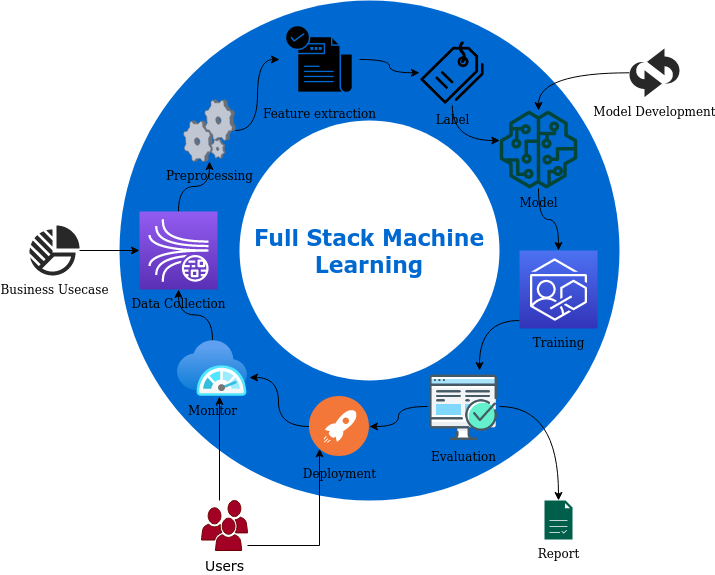

The diagram above was exported from draw.io. Its source (the exported page's mxGraphModel, read from the mxfile embedded in the PNG):
<mxGraphModel dx="925" dy="707" grid="1" gridSize="10" guides="1" tooltips="1" connect="1" arrows="1" fold="1" page="1" pageScale="1" pageWidth="1100" pageHeight="850" background="none" math="0" shadow="0">
  <root>
    <mxCell id="0" />
    <mxCell id="1" parent="0" />
    <mxCell id="70666756c84bb93c-1" value="" style="ellipse;whiteSpace=wrap;html=1;rounded=0;shadow=0;comic=0;strokeWidth=1;fontFamily=Verdana;fontSize=14;strokeColor=none;fillColor=#0069D1;" parent="1" vertex="1">
      <mxGeometry x="280" y="110" width="500" height="500" as="geometry" />
    </mxCell>
    <mxCell id="70666756c84bb93c-2" value="Full Stack Machine Learning" style="ellipse;whiteSpace=wrap;html=1;rounded=0;shadow=0;comic=0;strokeWidth=1;fontFamily=Verdana;fontSize=22;strokeColor=none;fillColor=#ffffff;fontColor=#0069D1;fontStyle=1" parent="1" vertex="1">
      <mxGeometry x="400" y="230" width="260" height="260" as="geometry" />
    </mxCell>
    <mxCell id="3zKk0LvDHA7tUuDL2NCK-2" value="" style="edgeStyle=orthogonalEdgeStyle;rounded=0;orthogonalLoop=1;jettySize=auto;html=1;" edge="1" parent="1" source="70666756c84bb93c-5" target="3zKk0LvDHA7tUuDL2NCK-4">
      <mxGeometry relative="1" as="geometry">
        <mxPoint x="373" y="570" as="targetPoint" />
        <Array as="points">
          <mxPoint x="480" y="655" />
        </Array>
      </mxGeometry>
    </mxCell>
    <mxCell id="3zKk0LvDHA7tUuDL2NCK-15" style="edgeStyle=orthogonalEdgeStyle;rounded=0;orthogonalLoop=1;jettySize=auto;html=1;" edge="1" parent="1" source="70666756c84bb93c-5" target="3zKk0LvDHA7tUuDL2NCK-3">
      <mxGeometry relative="1" as="geometry">
        <Array as="points">
          <mxPoint x="380" y="530" />
          <mxPoint x="380" y="530" />
        </Array>
      </mxGeometry>
    </mxCell>
    <mxCell id="70666756c84bb93c-5" value="Users" style="shadow=0;dashed=0;html=1;strokeColor=#6F0000;fillColor=#a20025;labelPosition=center;verticalLabelPosition=bottom;verticalAlign=top;shape=mxgraph.office.users.users;rounded=0;comic=0;fontFamily=Verdana;fontSize=14;fontColor=#000000;" parent="1" vertex="1">
      <mxGeometry x="362" y="610" width="46" height="50" as="geometry" />
    </mxCell>
    <mxCell id="3zKk0LvDHA7tUuDL2NCK-22" style="edgeStyle=orthogonalEdgeStyle;rounded=0;orthogonalLoop=1;jettySize=auto;html=1;curved=1;" edge="1" parent="1" source="3zKk0LvDHA7tUuDL2NCK-3" target="3zKk0LvDHA7tUuDL2NCK-5">
      <mxGeometry relative="1" as="geometry" />
    </mxCell>
    <mxCell id="3zKk0LvDHA7tUuDL2NCK-3" value="&lt;div&gt;Monitor&lt;/div&gt;" style="image;aspect=fixed;html=1;points=[];align=center;fontSize=12;image=img/lib/azure2/monitor/SAP_Azure_Monitor.svg;labelBackgroundColor=none;" vertex="1" parent="1">
      <mxGeometry x="338" y="450" width="70" height="56.00000000000001" as="geometry" />
    </mxCell>
    <mxCell id="3zKk0LvDHA7tUuDL2NCK-21" style="edgeStyle=orthogonalEdgeStyle;rounded=0;orthogonalLoop=1;jettySize=auto;html=1;entryX=1.029;entryY=0.661;entryDx=0;entryDy=0;entryPerimeter=0;curved=1;" edge="1" parent="1" source="3zKk0LvDHA7tUuDL2NCK-4" target="3zKk0LvDHA7tUuDL2NCK-3">
      <mxGeometry relative="1" as="geometry" />
    </mxCell>
    <mxCell id="3zKk0LvDHA7tUuDL2NCK-4" value="Deployment" style="image;aspect=fixed;perimeter=ellipsePerimeter;html=1;align=center;shadow=0;dashed=0;fontColor=#000000;labelBackgroundColor=none;fontSize=12;spacingTop=3;image=img/lib/ibm/devops/continuous_deploy.svg;" vertex="1" parent="1">
      <mxGeometry x="470" y="506" width="60" height="60" as="geometry" />
    </mxCell>
    <mxCell id="3zKk0LvDHA7tUuDL2NCK-23" style="edgeStyle=orthogonalEdgeStyle;rounded=0;orthogonalLoop=1;jettySize=auto;html=1;curved=1;" edge="1" parent="1" source="3zKk0LvDHA7tUuDL2NCK-5" target="3zKk0LvDHA7tUuDL2NCK-12">
      <mxGeometry relative="1" as="geometry" />
    </mxCell>
    <mxCell id="3zKk0LvDHA7tUuDL2NCK-5" value="Data Collection" style="sketch=0;points=[[0,0,0],[0.25,0,0],[0.5,0,0],[0.75,0,0],[1,0,0],[0,1,0],[0.25,1,0],[0.5,1,0],[0.75,1,0],[1,1,0],[0,0.25,0],[0,0.5,0],[0,0.75,0],[1,0.25,0],[1,0.5,0],[1,0.75,0]];outlineConnect=0;fontColor=#000000;gradientColor=#945DF2;gradientDirection=north;fillColor=#5A30B5;strokeColor=#ffffff;dashed=0;verticalLabelPosition=bottom;verticalAlign=top;align=center;html=1;fontSize=12;fontStyle=0;aspect=fixed;shape=mxgraph.aws4.resourceIcon;resIcon=mxgraph.aws4.kinesis_data_streams;" vertex="1" parent="1">
      <mxGeometry x="300" y="321" width="78" height="78" as="geometry" />
    </mxCell>
    <mxCell id="3zKk0LvDHA7tUuDL2NCK-30" style="edgeStyle=orthogonalEdgeStyle;rounded=0;orthogonalLoop=1;jettySize=auto;html=1;curved=1;" edge="1" parent="1" source="3zKk0LvDHA7tUuDL2NCK-8" target="3zKk0LvDHA7tUuDL2NCK-9">
      <mxGeometry relative="1" as="geometry">
        <Array as="points">
          <mxPoint x="613" y="250" />
        </Array>
      </mxGeometry>
    </mxCell>
    <mxCell id="3zKk0LvDHA7tUuDL2NCK-8" value="Label" style="shape=image;html=1;verticalAlign=top;verticalLabelPosition=bottom;labelBackgroundColor=none;imageAspect=0;aspect=fixed;image=https://cdn4.iconfinder.com/data/icons/48-bubbles/48/06.Tags-128.png;fontStyle=0;fontColor=#000000;" vertex="1" parent="1">
      <mxGeometry x="580" y="149.5" width="65.5" height="65.5" as="geometry" />
    </mxCell>
    <mxCell id="3zKk0LvDHA7tUuDL2NCK-31" style="edgeStyle=orthogonalEdgeStyle;curved=1;rounded=0;orthogonalLoop=1;jettySize=auto;html=1;entryX=0.5;entryY=0;entryDx=0;entryDy=0;entryPerimeter=0;" edge="1" parent="1" source="3zKk0LvDHA7tUuDL2NCK-9" target="3zKk0LvDHA7tUuDL2NCK-14">
      <mxGeometry relative="1" as="geometry" />
    </mxCell>
    <mxCell id="3zKk0LvDHA7tUuDL2NCK-9" value="Model" style="sketch=0;outlineConnect=0;fontColor=#000000;gradientColor=none;fillColor=#034538;strokeColor=none;dashed=0;verticalLabelPosition=bottom;verticalAlign=top;align=center;html=1;fontSize=12;fontStyle=0;aspect=fixed;pointerEvents=1;shape=mxgraph.aws4.sagemaker_model;" vertex="1" parent="1">
      <mxGeometry x="660" y="220" width="78" height="78" as="geometry" />
    </mxCell>
    <mxCell id="3zKk0LvDHA7tUuDL2NCK-33" style="edgeStyle=orthogonalEdgeStyle;curved=1;rounded=0;orthogonalLoop=1;jettySize=auto;html=1;" edge="1" parent="1" source="3zKk0LvDHA7tUuDL2NCK-10" target="3zKk0LvDHA7tUuDL2NCK-4">
      <mxGeometry relative="1" as="geometry" />
    </mxCell>
    <mxCell id="3zKk0LvDHA7tUuDL2NCK-36" style="edgeStyle=orthogonalEdgeStyle;curved=1;rounded=0;orthogonalLoop=1;jettySize=auto;html=1;" edge="1" parent="1" source="3zKk0LvDHA7tUuDL2NCK-10" target="3zKk0LvDHA7tUuDL2NCK-34">
      <mxGeometry relative="1" as="geometry" />
    </mxCell>
    <mxCell id="3zKk0LvDHA7tUuDL2NCK-10" value="Evaluation" style="shape=image;html=1;verticalAlign=top;verticalLabelPosition=bottom;labelBackgroundColor=none;imageAspect=0;aspect=fixed;image=https://cdn0.iconfinder.com/data/icons/web-development-79/32/development_computer_website_check_result-128.png" vertex="1" parent="1">
      <mxGeometry x="588" y="480" width="72" height="72" as="geometry" />
    </mxCell>
    <mxCell id="3zKk0LvDHA7tUuDL2NCK-24" style="edgeStyle=orthogonalEdgeStyle;rounded=0;orthogonalLoop=1;jettySize=auto;html=1;curved=1;" edge="1" parent="1" source="3zKk0LvDHA7tUuDL2NCK-12" target="3zKk0LvDHA7tUuDL2NCK-13">
      <mxGeometry relative="1" as="geometry" />
    </mxCell>
    <mxCell id="3zKk0LvDHA7tUuDL2NCK-12" value="Preprocessing" style="verticalLabelPosition=bottom;sketch=0;aspect=fixed;html=1;verticalAlign=top;strokeColor=none;align=center;outlineConnect=0;shape=mxgraph.citrix.process;" vertex="1" parent="1">
      <mxGeometry x="344" y="209" width="52" height="62" as="geometry" />
    </mxCell>
    <mxCell id="3zKk0LvDHA7tUuDL2NCK-25" style="edgeStyle=orthogonalEdgeStyle;rounded=0;orthogonalLoop=1;jettySize=auto;html=1;curved=1;" edge="1" parent="1" source="3zKk0LvDHA7tUuDL2NCK-13" target="3zKk0LvDHA7tUuDL2NCK-8">
      <mxGeometry relative="1" as="geometry" />
    </mxCell>
    <mxCell id="3zKk0LvDHA7tUuDL2NCK-13" value="Feature extraction" style="shape=image;html=1;verticalAlign=top;verticalLabelPosition=bottom;labelBackgroundColor=none;imageAspect=0;aspect=fixed;image=https://cdn0.iconfinder.com/data/icons/analytic-investment-and-balanced-scorecard/512/185_Check_check_list_feature_featured_features-128.png;imageBackground=none;" vertex="1" parent="1">
      <mxGeometry x="440" y="129" width="80" height="80" as="geometry" />
    </mxCell>
    <mxCell id="3zKk0LvDHA7tUuDL2NCK-32" style="edgeStyle=orthogonalEdgeStyle;curved=1;rounded=0;orthogonalLoop=1;jettySize=auto;html=1;" edge="1" parent="1" source="3zKk0LvDHA7tUuDL2NCK-14" target="3zKk0LvDHA7tUuDL2NCK-10">
      <mxGeometry relative="1" as="geometry">
        <Array as="points">
          <mxPoint x="640" y="430" />
        </Array>
      </mxGeometry>
    </mxCell>
    <mxCell id="3zKk0LvDHA7tUuDL2NCK-14" value="Training" style="sketch=0;points=[[0,0,0],[0.25,0,0],[0.5,0,0],[0.75,0,0],[1,0,0],[0,1,0],[0.25,1,0],[0.5,1,0],[0.75,1,0],[1,1,0],[0,0.25,0],[0,0.5,0],[0,0.75,0],[1,0.25,0],[1,0.5,0],[1,0.75,0]];outlineConnect=0;fontColor=#000000;gradientColor=#4D72F3;gradientDirection=north;fillColor=#3334B9;strokeColor=#ffffff;dashed=0;verticalLabelPosition=bottom;verticalAlign=top;align=center;html=1;fontSize=12;fontStyle=0;aspect=fixed;shape=mxgraph.aws4.resourceIcon;resIcon=mxgraph.aws4.training_certification;" vertex="1" parent="1">
      <mxGeometry x="680" y="360" width="78" height="78" as="geometry" />
    </mxCell>
    <mxCell id="3zKk0LvDHA7tUuDL2NCK-18" style="edgeStyle=orthogonalEdgeStyle;rounded=0;orthogonalLoop=1;jettySize=auto;html=1;" edge="1" parent="1" source="3zKk0LvDHA7tUuDL2NCK-17" target="3zKk0LvDHA7tUuDL2NCK-5">
      <mxGeometry relative="1" as="geometry" />
    </mxCell>
    <mxCell id="3zKk0LvDHA7tUuDL2NCK-17" value="Business Usecase" style="verticalLabelPosition=bottom;sketch=0;html=1;fillColor=#282828;strokeColor=none;verticalAlign=top;pointerEvents=1;align=center;shape=mxgraph.cisco_safe.business_icons.icon2;" vertex="1" parent="1">
      <mxGeometry x="190" y="335" width="50" height="50" as="geometry" />
    </mxCell>
    <mxCell id="3zKk0LvDHA7tUuDL2NCK-20" style="edgeStyle=orthogonalEdgeStyle;rounded=0;orthogonalLoop=1;jettySize=auto;html=1;curved=1;" edge="1" parent="1" source="3zKk0LvDHA7tUuDL2NCK-19" target="3zKk0LvDHA7tUuDL2NCK-9">
      <mxGeometry relative="1" as="geometry" />
    </mxCell>
    <mxCell id="3zKk0LvDHA7tUuDL2NCK-19" value="Model Development" style="verticalLabelPosition=bottom;sketch=0;html=1;fillColor=#282828;strokeColor=none;verticalAlign=top;pointerEvents=1;align=center;shape=mxgraph.cisco_safe.business_icons.icon30;" vertex="1" parent="1">
      <mxGeometry x="790" y="158" width="50" height="48.5" as="geometry" />
    </mxCell>
    <mxCell id="3zKk0LvDHA7tUuDL2NCK-34" value="Report" style="sketch=0;pointerEvents=1;shadow=0;dashed=0;html=1;strokeColor=none;fillColor=#005F4B;labelPosition=center;verticalLabelPosition=bottom;verticalAlign=top;align=center;outlineConnect=0;shape=mxgraph.veeam2.report;" vertex="1" parent="1">
      <mxGeometry x="705" y="610" width="28.000000000000004" height="39" as="geometry" />
    </mxCell>
  </root>
</mxGraphModel>